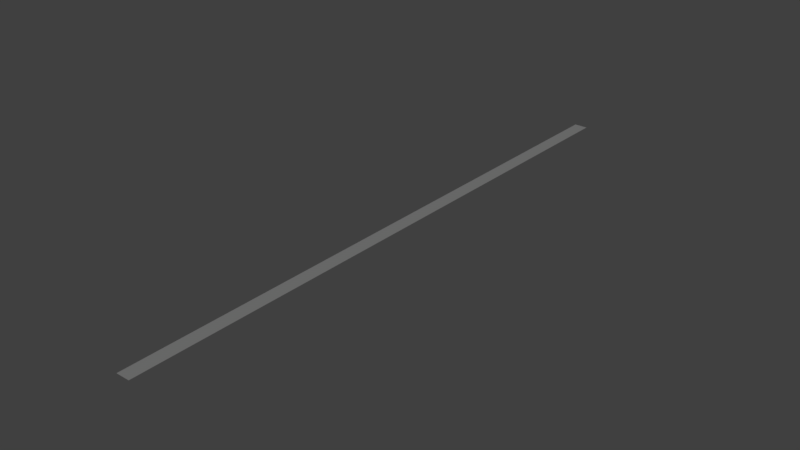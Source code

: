 # Source: Path.blend  (saved by Blender 2.78.0; exported with 4.5.12 LTS)
import bpy
from mathutils import Matrix  # noqa: F401  (used for matrix-valued properties, if any)

bpy.ops.wm.read_factory_settings(use_empty=True)
scene = bpy.context.scene
scene.name = 'Scene'

# ---- collections
col_collection_1 = bpy.data.collections.new('Collection 1'); scene.collection.children.link(col_collection_1)

# ---- materials (node trees are filled in below, after node groups)
mat_pathcolor = bpy.data.materials.new('PathColor')
mat_pathcolor.alpha_threshold = 0.0
mat_pathcolor.diffuse_color = (0.2051, 0.2051, 0.2051, 1.0)
mat_pathcolor.roughness = 0.5

# ---- material node trees
mat_pathcolor.use_nodes = True; mat_pathcolor.node_tree.nodes.clear()
_N = mat_pathcolor.node_tree.nodes; _L = mat_pathcolor.node_tree.links
n0 = _N.new('ShaderNodeOutputMaterial'); n0.name = 'Material Output'; n0.location = (300, 300)
n1 = _N.new('ShaderNodeBsdfDiffuse'); n1.name = 'Diffuse BSDF'; n1.location = (10, 300)
n2 = _N.new('ShaderNodeRGB'); n2.name = 'RGB'; n2.location = (-190, 300)
n2.outputs[0].default_value = (0.2049, 0.2049, 0.2049, 1.0)
_L.new(n1.outputs[0], n0.inputs[0])
_L.new(n2.outputs[0], n1.inputs[0])
n0.is_active_output = True

# ---- world
world_world = bpy.data.worlds.new('World'); scene.world = world_world
world_world.color = (0.05088, 0.05088, 0.05088)
world_world.use_sun_shadow = False
world_world.sun_shadow_jitter_overblur = 0.0
world_world.cycles.sampling_method = 'MANUAL'

# ---- meshes
me_plane_001 = bpy.data.meshes.new('Plane.001')
me_plane_001.from_pydata([(-1.0, -1.6, 0.0), (1.0, -1.6, 0.0), (-1.0, 1.6, 0.0), (1.0, 1.6, 0.0), (-1.0, 1.6, 0.0), (-1.0, -1.6, 0.0), (1.0, -1.6, 0.0), (1.0, 1.6, 0.0), (-1.0, 1.6, 0.1), (-1.0, -1.6, 0.1), (1.0, -1.6, 0.1), (1.0, 1.6, 0.1)], [], [(0, 2, 3, 1), (6, 7, 11, 10), (0, 1, 6, 5), (1, 3, 7, 6), (2, 0, 5, 4), (3, 2, 4, 7), (9, 10, 11, 8), (4, 5, 9, 8), (7, 4, 8, 11), (5, 6, 10, 9)])
me_plane_001.materials.append(mat_pathcolor)
me_plane_001.use_remesh_preserve_volume = False
me_plane_001.use_remesh_preserve_attributes = False
me_plane_001.use_mirror_vertex_groups = False
me_plane_001.update()

# ---- objects
ob_path = bpy.data.objects.new('Path', me_plane_001)

# ---- transforms, parenting, visibility, modifiers, constraints
ob_path.location = (0.0, -0.5001, 0.0)
ob_path.scale = (2.197, 61.75, 0.5)
ob_path.lineart.crease_threshold = 0.0

# ---- collection membership
col_collection_1.objects.link(ob_path)

# ---- scene / render settings (as saved in the file)
scene.frame_start = 1; scene.frame_end = 250; scene.frame_set(1)
scene.render.engine = 'CYCLES'
scene.render.resolution_percentage = 50
scene.render.dither_intensity = 0.0
scene.cycles.use_denoising = False
scene.cycles.samples = 128
scene.cycles.sampling_pattern = 'TABULATED_SOBOL'
scene.cycles.light_sampling_threshold = 0.0
scene.cycles.use_adaptive_sampling = False
scene.cycles.use_light_tree = False
scene.cycles.blur_glossy = 0.0
scene.cycles.sample_clamp_indirect = 0.0
scene.view_settings.view_transform = 'Standard'
bpy.context.view_layer.update()

# ---- added for rendering (the .blend has no active camera and no usable light): camera, sun
cam_auto = bpy.data.cameras.new('AutoCamera')
cam_auto.lens = 50.0
cam_auto.sensor_width = 36.0
cam_auto.clip_end = 3209.14
ob_auto_camera = bpy.data.objects.new('AutoCamera', cam_auto)
scene.collection.objects.link(ob_auto_camera)
ob_auto_camera.location = (182.857, -219.929, 146.311)
ob_auto_camera.rotation_euler = (1.09748, -7.21219e-08, 0.694738)
scene.camera = ob_auto_camera
light_auto_sun = bpy.data.lights.new('AutoSun', 'SUN')
light_auto_sun.energy = 3.0
light_auto_sun.angle = 0.0523599
ob_auto_sun = bpy.data.objects.new('AutoSun', light_auto_sun)
scene.collection.objects.link(ob_auto_sun)
ob_auto_sun.rotation_euler = (0.872665, 0.174533, 0.523599)
bpy.context.view_layer.update()
